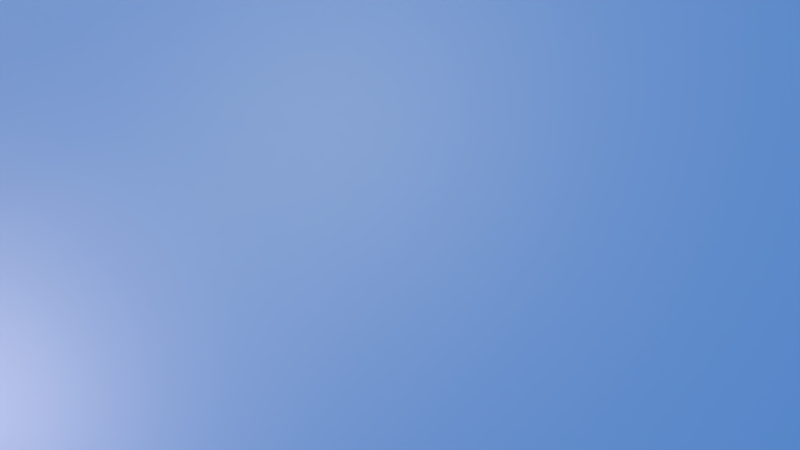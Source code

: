 # Source: output.blend  (saved by Blender 2.62.0; exported with 4.5.12 LTS)
import bpy
from mathutils import Matrix  # noqa: F401  (used for matrix-valued properties, if any)

bpy.ops.wm.read_factory_settings(use_empty=True)
scene = bpy.context.scene
scene.name = 'Scene'

# ---- collections
col_collection_1 = bpy.data.collections.new('Collection 1'); scene.collection.children.link(col_collection_1)
col_collection_3 = bpy.data.collections.new('Collection 3'); scene.collection.children.link(col_collection_3)
col_collection_3.hide_render = True
col_collection_3.hide_viewport = True
col_rabbit = bpy.data.collections.new('Rabbit')  # instanced only; not linked into the scene

# ---- materials (node trees are filled in below, after node groups)
mat_texmat = bpy.data.materials.new('TexMat')
mat_texmat.alpha_threshold = 0.0
mat_texmat.use_transparent_shadow = False
mat_texmat.preview_render_type = 'FLAT'
mat_texmat.roughness = 0.5
mat_texmat.line_color = (0.0, 0.0, 0.0, 1.0)
mat_lightbeam = bpy.data.materials.new('lightbeam')
mat_lightbeam.alpha_threshold = 0.0
mat_lightbeam.use_transparent_shadow = False
mat_lightbeam.diffuse_color = (0.7189, 0.6269, 0.4272, 1.0)
mat_lightbeam.roughness = 0.5
mat_lightbeam.specular_intensity = 0.0

# ---- material node trees

# ---- world
world_world = bpy.data.worlds.new('World'); scene.world = world_world
world_world.color = (0.0883, 0.272, 0.704)
world_world.use_sun_shadow = False
world_world.sun_shadow_jitter_overblur = 0.0
world_world.cycles.sampling_method = 'MANUAL'
world_world.cycles.sample_map_resolution = 256

# ---- cameras
cam_camera_001 = bpy.data.cameras.new('Camera.001')
cam_camera_001.clip_end = 100.0
cam_camera_001.lens = 35.0
cam_camera_001.sensor_width = 32.0
cam_camera_001.sensor_height = 18.0
cam_camera_001.dof.focus_distance = 0.0
cam_camera_001.dof.aperture_fstop = 128.0

# ---- lights
light_point = bpy.data.lights.new('Point', 'POINT')
light_point.transmission_factor = 0.0
light_point.energy = 100.0
light_point.shadow_buffer_clip_start = 0.5
light_point.shadow_soft_size = 1.0
light_point.shadow_maximum_resolution = 0.006
light_point.use_absolute_resolution = True
light_point.cycles.use_multiple_importance_sampling = False
light_00_rim = bpy.data.lights.new('00-rim', 'SPOT')
light_00_rim.color = (0.8938, 0.6695, 0.4216)
light_00_rim.transmission_factor = 0.0
light_00_rim.cutoff_distance = 18.0
light_00_rim.energy = 168.1
light_00_rim.shadow_buffer_clip_start = 6.536
light_00_rim.shadow_soft_size = 1.0
light_00_rim.shadow_maximum_resolution = 0.006
light_00_rim.use_absolute_resolution = True
light_00_rim.spot_blend = 0.8851
light_00_rim.spot_size = 0.5551
light_00_rim.cycles.use_multiple_importance_sampling = False
light_spot_003 = bpy.data.lights.new('Spot.003', 'SPOT')
light_spot_003.color = (1.0, 0.7757, 0.3355)
light_spot_003.transmission_factor = 0.0
light_spot_003.cutoff_distance = 150.0
light_spot_003.energy = 156.8
light_spot_003.shadow_buffer_clip_start = 140.0
light_spot_003.shadow_soft_size = 1.0
light_spot_003.shadow_maximum_resolution = 0.006
light_spot_003.use_absolute_resolution = True
light_spot_003.spot_blend = 1.0
light_spot_003.spot_size = 0.4842
light_spot_003.cycles.use_multiple_importance_sampling = False
light_lamp_002 = bpy.data.lights.new('Lamp.002', 'POINT')
light_lamp_002.color = (1.0, 0.8569, 0.4098)
light_lamp_002.transmission_factor = 0.0
light_lamp_002.energy = 126.9
light_lamp_002.shadow_buffer_clip_start = 0.5
light_lamp_002.shadow_soft_size = 1.0
light_lamp_002.shadow_maximum_resolution = 0.006
light_lamp_002.use_absolute_resolution = True
light_lamp_002.cycles.use_multiple_importance_sampling = False
light_lamp_001 = bpy.data.lights.new('Lamp.001', 'POINT')
light_lamp_001.color = (1.0, 0.5632, 0.4098)
light_lamp_001.transmission_factor = 0.0
light_lamp_001.energy = 312.5
light_lamp_001.shadow_buffer_clip_start = 0.5
light_lamp_001.shadow_soft_size = 1.0
light_lamp_001.shadow_maximum_resolution = 0.006
light_lamp_001.use_absolute_resolution = True
light_lamp_001.cycles.use_multiple_importance_sampling = False
light_00_rim_005 = bpy.data.lights.new('00-rim.005', 'SPOT')
light_00_rim_005.color = (0.8938, 0.6695, 0.4216)
light_00_rim_005.transmission_factor = 0.0
light_00_rim_005.cutoff_distance = 18.0
light_00_rim_005.energy = 158.0
light_00_rim_005.shadow_buffer_clip_start = 6.536
light_00_rim_005.shadow_soft_size = 1.0
light_00_rim_005.shadow_maximum_resolution = 0.006
light_00_rim_005.use_absolute_resolution = True
light_00_rim_005.spot_blend = 0.8851
light_00_rim_005.spot_size = 0.5551
light_00_rim_005.cycles.use_multiple_importance_sampling = False
light_spot_004 = bpy.data.lights.new('Spot.004', 'SPOT')
light_spot_004.color = (1.0, 0.7757, 0.3355)
light_spot_004.transmission_factor = 0.0
light_spot_004.cutoff_distance = 150.0
light_spot_004.energy = 145.9
light_spot_004.shadow_buffer_clip_start = 140.0
light_spot_004.shadow_soft_size = 1.0
light_spot_004.shadow_maximum_resolution = 0.006
light_spot_004.use_absolute_resolution = True
light_spot_004.spot_blend = 1.0
light_spot_004.spot_size = 0.2617
light_spot_004.cycles.use_multiple_importance_sampling = False
light_lamp_003 = bpy.data.lights.new('Lamp.003', 'POINT')
light_lamp_003.color = (1.0, 0.5632, 0.4098)
light_lamp_003.transmission_factor = 0.0
light_lamp_003.energy = 312.5
light_lamp_003.shadow_buffer_clip_start = 0.5
light_lamp_003.shadow_soft_size = 1.0
light_lamp_003.shadow_maximum_resolution = 0.006
light_lamp_003.use_absolute_resolution = True
light_lamp_003.cycles.use_multiple_importance_sampling = False
light_lamp_004 = bpy.data.lights.new('Lamp.004', 'POINT')
light_lamp_004.color = (1.0, 0.5632, 0.4098)
light_lamp_004.transmission_factor = 0.0
light_lamp_004.energy = 312.5
light_lamp_004.shadow_buffer_clip_start = 0.5
light_lamp_004.shadow_soft_size = 1.0
light_lamp_004.shadow_maximum_resolution = 0.006
light_lamp_004.use_absolute_resolution = True
light_lamp_004.cycles.use_multiple_importance_sampling = False
light_lamp_005 = bpy.data.lights.new('Lamp.005', 'POINT')
light_lamp_005.color = (1.0, 0.8569, 0.4098)
light_lamp_005.transmission_factor = 0.0
light_lamp_005.energy = 53.61
light_lamp_005.shadow_buffer_clip_start = 0.5
light_lamp_005.shadow_soft_size = 1.0
light_lamp_005.shadow_maximum_resolution = 0.006
light_lamp_005.use_absolute_resolution = True
light_lamp_005.cycles.use_multiple_importance_sampling = False
light_lamp_006 = bpy.data.lights.new('Lamp.006', 'POINT')
light_lamp_006.color = (1.0, 0.8569, 0.4098)
light_lamp_006.transmission_factor = 0.0
light_lamp_006.energy = 312.5
light_lamp_006.shadow_buffer_clip_start = 0.5
light_lamp_006.shadow_soft_size = 1.0
light_lamp_006.shadow_maximum_resolution = 0.006
light_lamp_006.use_absolute_resolution = True
light_lamp_006.cycles.use_multiple_importance_sampling = False
light_lamp_007 = bpy.data.lights.new('Lamp.007', 'POINT')
light_lamp_007.color = (1.0, 0.8569, 0.4098)
light_lamp_007.transmission_factor = 0.0
light_lamp_007.energy = 53.61
light_lamp_007.shadow_buffer_clip_start = 0.5
light_lamp_007.shadow_soft_size = 1.0
light_lamp_007.shadow_maximum_resolution = 0.006
light_lamp_007.use_absolute_resolution = True
light_lamp_007.cycles.use_multiple_importance_sampling = False
light_lamp_008 = bpy.data.lights.new('Lamp.008', 'POINT')
light_lamp_008.color = (1.0, 0.8184, 0.6997)
light_lamp_008.transmission_factor = 0.0
light_lamp_008.energy = 312.5
light_lamp_008.shadow_buffer_clip_start = 0.5
light_lamp_008.shadow_soft_size = 1.0
light_lamp_008.shadow_maximum_resolution = 0.006
light_lamp_008.use_absolute_resolution = True
light_lamp_008.cycles.use_multiple_importance_sampling = False

# ---- meshes
me_plane = bpy.data.meshes.new('Plane')
me_plane.from_pydata([(1.0, 1.0, 0.0), (1.0, -1.0, 0.0), (-1.0, -1.0, 0.0), (-1.0, 1.0, 0.0)], [], [(0, 3, 2, 1)])
me_plane.materials.append(mat_texmat)
me_plane.use_remesh_preserve_volume = False
me_plane.use_remesh_preserve_attributes = False
me_plane.use_mirror_vertex_groups = False
me_plane.update()
me_sphere_006 = bpy.data.meshes.new('Sphere.006')
me_sphere_006.from_pydata([(-7.225, -16.21, 19.93), (-7.12, -15.82, 17.79), (-6.895, -14.71, 12.37), (-10.01, -14.55, 23.61), (-6.314, -16.04, 15.37), (-6.255, -15.48, 13.85), (-11.41, -12.97, 23.99), (-8.832, -15.35, 22.9), (-7.529, -16.16, 20.88), (-8.379, -13.21, 12.37), (0.1349, 0.5898, -1.642), (0.2342, 0.2457, -0.6478), (-0.2336, 1.026, -1.563), (0.08186, 0.3401, -0.4111), (-0.2192, 0.6183, -0.2839), (0.383, 0.3253, -1.469), (0.3761, 0.2594, -1.291), (-0.05581, 0.4339, -0.3282), (0.3083, 0.4153, -1.642), (-0.2918, 0.8433, -0.8599), (0.2697, 0.2399, -0.7587), (-6.827, -16.35, 18.77), (0.3162, 0.2233, -0.8941), (-6.372, -16.27, 16.49), (0.3694, 0.233, -1.16), (-7.246, -14.54, 13.82), (-0.2912, 0.8901, -0.8817), (-7.844, -16.21, 22.51), (0.003411, 0.4733, -0.6629), (-9.455, -14.93, 23.34), (0.009108, 0.3892, -0.3594), (-10.49, -14.09, 24.36), (-0.1113, 0.4872, -0.24), (-1.367, 1.055, -0.09437)], [], [(0, 8, 11, 20), (4, 16, 15, 5), (2, 18, 10, 9), (0, 20, 22, 21), (21, 22, 19, 1), (1, 19, 24, 23), (23, 24, 16, 4), (18, 2, 25, 26), (26, 25, 5, 15), (7, 13, 28, 27), (27, 28, 11, 8), (3, 17, 30, 29), (29, 30, 13, 7), (17, 3, 31, 32), (32, 31, 6, 14)])
me_sphere_006.polygons.foreach_set('use_smooth', [True] * 15)
me_sphere_006.materials.append(mat_lightbeam)
me_sphere_006.use_remesh_preserve_volume = False
me_sphere_006.use_remesh_preserve_attributes = False
me_sphere_006.use_mirror_vertex_groups = False
me_sphere_006.update()

# ---- curves / text
txt_text = bpy.data.curves.new('Text', 'FONT')
txt_text.dimensions = '2D'
txt_text.body = ' '
txt_text.use_path_clamp = True
txt_text.bevel_resolution = 0
txt_text.bevel_depth = 0.04
txt_text.align_x = 'CENTER'
arm_rabbitrig = bpy.data.armatures.new('RabbitRig')  # bones are not reproduced

# ---- objects
ob_point = bpy.data.objects.new('Point', light_point)
ob_mainmessage = bpy.data.objects.new('MainMessage', txt_text)
ob_plane = bpy.data.objects.new('Plane', me_plane)
ob_1rabbit = bpy.data.objects.new('1Rabbit', None)
ob_camera = bpy.data.objects.new('Camera', cam_camera_001)
ob_1rabbitproxy = bpy.data.objects.new('1RabbitProxy', arm_rabbitrig)
ob_lamp_001 = bpy.data.objects.new('Lamp.001', light_00_rim)
ob_lamp_002 = bpy.data.objects.new('Lamp.002', light_spot_003)
ob_lamp_003 = bpy.data.objects.new('Lamp.003', light_lamp_002)
ob_lamp_004 = bpy.data.objects.new('Lamp.004', light_lamp_001)
ob_lamp_005 = bpy.data.objects.new('Lamp.005', light_00_rim_005)
ob_lamp_006 = bpy.data.objects.new('Lamp.006', light_spot_004)
ob_lamp_007 = bpy.data.objects.new('Lamp.007', light_lamp_003)
ob_lamp_008 = bpy.data.objects.new('Lamp.008', light_lamp_004)
ob_lamp_009 = bpy.data.objects.new('Lamp.009', light_lamp_005)
ob_lamp_010 = bpy.data.objects.new('Lamp.010', light_lamp_006)
ob_lamp_011 = bpy.data.objects.new('Lamp.011', light_lamp_007)
ob_lamp_012 = bpy.data.objects.new('Lamp.012', light_lamp_008)
ob_lightbeam = bpy.data.objects.new('lightbeam', me_sphere_006)
ob_pos = bpy.data.objects.new('pos', None)
ob_rabbitprueba = bpy.data.objects.new('RabbitPrueba', None)
ob_rabbitprueba_001 = bpy.data.objects.new('RabbitPrueba.001', None)

# ---- transforms, parenting, visibility, modifiers, constraints
ob_point.location = (7.539, -6.646, 5.0)
ob_point.lineart.crease_threshold = 0.0
ob_mainmessage.location = (7.539, -2.469, 2.5)
ob_mainmessage.rotation_euler = (1.571, 0.0, 0.0)
ob_mainmessage.scale = (0.3, 0.3, 0.3)
ob_mainmessage.lineart.crease_threshold = 0.0
ob_plane.location = (8.0, 2.0, 0.0)
ob_plane.rotation_euler = (1.571, 3.142, 0.0)
ob_plane.scale = (16.0, 9.0, 1.0)
ob_plane.lineart.crease_threshold = 0.0
ob_1rabbit.location = (7.5, -2.469, 0.0)
ob_1rabbit.empty_image_offset = (0.0, 0.0)
ob_1rabbit.lineart.crease_threshold = 0.0
ob_camera.location = (7.578, -11.82, 4.0)
ob_camera.rotation_euler = (1.309, 0.0, 0.0)
ob_camera.lineart.crease_threshold = 0.0
ob_1rabbitproxy.location = (0.6126, -2.385, 0.8572)
ob_1rabbitproxy.rotation_euler = (1.571, -5.96e-08, 5.96e-08)
ob_1rabbitproxy.lock_rotations_4d = False
ob_1rabbitproxy.empty_display_type = 'ARROWS'
ob_1rabbitproxy.color = (0.0, 0.0, 0.0, 1.0)
ob_1rabbitproxy.display_type = 'WIRE'
ob_1rabbitproxy.lineart.crease_threshold = 0.0
ob_lamp_001.location = (-6.759, 4.134, 11.02)
ob_lamp_001.rotation_euler = (-2.477, 3.166, 1.104)
ob_lamp_001.lock_rotations_4d = False
ob_lamp_001.empty_display_type = 'ARROWS'
ob_lamp_001.color = (0.0, 0.0, 0.0, 0.0)
ob_lamp_001.lineart.crease_threshold = 0.0
ob_lamp_002.location = (16.36, 15.42, 146.7)
ob_lamp_002.lock_rotations_4d = False
ob_lamp_002.empty_display_type = 'ARROWS'
ob_lamp_002.color = (0.0, 0.0, 0.0, 0.0)
ob_lamp_002.lineart.crease_threshold = 0.0
ob_lamp_003.location = (6.656, -2.712, 2.125)
ob_lamp_003.rotation_euler = (0.0, -0.0, 2.182)
ob_lamp_003.lock_rotations_4d = False
ob_lamp_003.empty_display_type = 'ARROWS'
ob_lamp_003.color = (0.0, 0.0, 0.0, 1.0)
ob_lamp_003.lineart.crease_threshold = 0.0
ob_lamp_004.location = (1.32, 26.22, 2.125)
ob_lamp_004.lock_rotations_4d = False
ob_lamp_004.empty_display_type = 'ARROWS'
ob_lamp_004.color = (0.0, 0.0, 0.0, 1.0)
ob_lamp_004.lineart.crease_threshold = 0.0
ob_lamp_005.location = (0.2447, -7.874, 11.02)
ob_lamp_005.rotation_euler = (-2.477, 3.166, 3.242)
ob_lamp_005.lock_rotations_4d = False
ob_lamp_005.empty_display_type = 'ARROWS'
ob_lamp_005.color = (0.0, 0.0, 0.0, 0.0)
ob_lamp_005.lineart.crease_threshold = 0.0
ob_lamp_006.location = (-9.85, -18.57, 146.7)
ob_lamp_006.rotation_euler = (0.0, -0.0, 2.182)
ob_lamp_006.lock_rotations_4d = False
ob_lamp_006.empty_display_type = 'ARROWS'
ob_lamp_006.color = (0.0, 0.0, 0.0, 0.0)
ob_lamp_006.lineart.crease_threshold = 0.0
ob_lamp_007.location = (1.205, 17.8, 2.125)
ob_lamp_007.lock_rotations_4d = False
ob_lamp_007.empty_display_type = 'ARROWS'
ob_lamp_007.color = (0.0, 0.0, 0.0, 1.0)
ob_lamp_007.lineart.crease_threshold = 0.0
ob_lamp_008.location = (11.5, 14.97, 2.177)
ob_lamp_008.lock_rotations_4d = False
ob_lamp_008.empty_display_type = 'ARROWS'
ob_lamp_008.color = (0.0, 0.0, 0.0, 1.0)
ob_lamp_008.lineart.crease_threshold = 0.0
ob_lamp_009.location = (-7.164, -5.366, 3.517)
ob_lamp_009.rotation_euler = (0.0, -0.0, 2.182)
ob_lamp_009.lock_rotations_4d = False
ob_lamp_009.empty_display_type = 'ARROWS'
ob_lamp_009.color = (0.0, 0.0, 0.0, 1.0)
ob_lamp_009.lineart.crease_threshold = 0.0
ob_lamp_010.location = (-15.2, -9.287, 2.125)
ob_lamp_010.rotation_euler = (0.0, -0.0, 2.182)
ob_lamp_010.lock_rotations_4d = False
ob_lamp_010.empty_display_type = 'ARROWS'
ob_lamp_010.color = (0.0, 0.0, 0.0, 1.0)
ob_lamp_010.lineart.crease_threshold = 0.0
ob_lamp_011.location = (-12.66, 8.805, 2.819)
ob_lamp_011.rotation_euler = (0.0, -0.0, 2.182)
ob_lamp_011.lock_rotations_4d = False
ob_lamp_011.empty_display_type = 'ARROWS'
ob_lamp_011.color = (0.0, 0.0, 0.0, 1.0)
ob_lamp_011.lineart.crease_threshold = 0.0
ob_lamp_012.location = (-0.2931, -1.938, -2.948)
ob_lamp_012.rotation_euler = (0.0, -0.0, 2.182)
ob_lamp_012.lock_rotations_4d = False
ob_lamp_012.empty_display_type = 'ARROWS'
ob_lamp_012.color = (0.0, 0.0, 0.0, 1.0)
ob_lamp_012.lineart.crease_threshold = 0.0
ob_lightbeam.location = (-3.679, -4.954, 4.609)
ob_lightbeam.rotation_euler = (1.336, -0.2611, 3.168)
ob_lightbeam.scale = (0.3779, 0.3779, 0.3779)
ob_lightbeam.lock_rotations_4d = False
ob_lightbeam.empty_display_type = 'ARROWS'
ob_lightbeam.color = (0.0, 0.0, 0.0, 1.0)
ob_lightbeam.lineart.crease_threshold = 0.0
_m = ob_lightbeam.modifiers.new('Subsurf', 'SUBSURF')
_m.uv_smooth = 'PRESERVE_CORNERS'
_m.quality = 2
_m.levels = 2
_m.show_only_control_edges = False
ob_pos.location = (-2.274, -0.3185, 3.445)
ob_pos.lock_rotations_4d = False
ob_pos.empty_display_type = 'ARROWS'
ob_pos.empty_image_offset = (0.0, 0.0)
ob_pos.color = (0.0, 0.0, 0.0, 1.0)
ob_pos.lineart.crease_threshold = 0.0
ob_rabbitprueba.parent = ob_1rabbit
ob_rabbitprueba.matrix_parent_inverse = Matrix(((1.0, 0.0, 0.0, -0.6348), (0.0, 1.0, 0.0, 2.158), (0.0, 0.0, 1.0, -0.8051), (0.0, 0.0, 0.0, 1.0)))
ob_rabbitprueba.location = (0.6126, -2.385, 0.8572)
ob_rabbitprueba.lock_rotations_4d = False
ob_rabbitprueba.empty_display_size = 0.01
ob_rabbitprueba.empty_image_offset = (0.0, 0.0)
ob_rabbitprueba.pass_index = 2
ob_rabbitprueba.color = (0.0, 0.0, 0.0, 1.0)
ob_rabbitprueba.show_instancer_for_render = False
ob_rabbitprueba.instance_type = 'COLLECTION'
ob_rabbitprueba.lineart.crease_threshold = 0.0
ob_rabbitprueba_001.parent = ob_1rabbit
ob_rabbitprueba_001.matrix_parent_inverse = Matrix(((1.0, 0.0, 0.0, -0.6348), (0.0, 1.0, 0.0, 2.158), (0.0, 0.0, 1.0, -0.8051), (0.0, 0.0, 0.0, 1.0)))
ob_rabbitprueba_001.location = (0.6126, -2.385, 0.8572)
ob_rabbitprueba_001.lock_rotations_4d = False
ob_rabbitprueba_001.empty_display_size = 0.01
ob_rabbitprueba_001.empty_image_offset = (0.0, 0.0)
ob_rabbitprueba_001.pass_index = 2
ob_rabbitprueba_001.color = (0.0, 0.0, 0.0, 1.0)
ob_rabbitprueba_001.show_instancer_for_render = False
ob_rabbitprueba_001.instance_type = 'COLLECTION'
ob_rabbitprueba_001.lineart.crease_threshold = 0.0
ob_rabbitprueba.instance_collection = col_rabbit
ob_rabbitprueba_001.instance_collection = col_rabbit

# ---- collection membership
col_collection_1.objects.link(ob_point)
col_collection_1.objects.link(ob_mainmessage)
col_collection_1.objects.link(ob_plane)
col_collection_1.objects.link(ob_1rabbit)
col_collection_1.objects.link(ob_camera)
col_collection_1.objects.link(ob_1rabbitproxy)
col_collection_1.objects.link(ob_lamp_001)
col_collection_1.objects.link(ob_lamp_002)
col_collection_1.objects.link(ob_lamp_003)
col_collection_1.objects.link(ob_lamp_004)
col_collection_1.objects.link(ob_lamp_005)
col_collection_1.objects.link(ob_lamp_006)
col_collection_1.objects.link(ob_lamp_007)
col_collection_1.objects.link(ob_lamp_008)
col_collection_1.objects.link(ob_lamp_009)
col_collection_1.objects.link(ob_lamp_010)
col_collection_1.objects.link(ob_lamp_011)
col_collection_1.objects.link(ob_lamp_012)
col_collection_1.objects.link(ob_lightbeam)
col_collection_1.objects.link(ob_pos)
col_collection_1.objects.link(ob_rabbitprueba)
col_collection_3.objects.link(ob_rabbitprueba_001)

# ---- scene / render settings (as saved in the file)
scene.camera = ob_camera
scene.frame_start = 1; scene.frame_end = 120; scene.frame_set(1)
scene.render.engine = 'BLENDER_EEVEE_NEXT'
scene.render.image_settings.color_mode = 'RGB'
scene.render.image_settings.compression = 90
scene.render.resolution_percentage = 50
scene.render.dither_intensity = 0.0
scene.render.bake_margin = 2
scene.render.bake_bias = 0.0
scene.cycles.use_denoising = False
scene.cycles.samples = 10
scene.cycles.sampling_pattern = 'TABULATED_SOBOL'
scene.cycles.light_sampling_threshold = 0.0
scene.cycles.use_adaptive_sampling = False
scene.cycles.use_light_tree = False
scene.cycles.blur_glossy = 0.0
scene.cycles.volume_bounces = 1
scene.cycles.pixel_filter_type = 'GAUSSIAN'
scene.cycles.sample_clamp_indirect = 0.0
scene.view_settings.view_transform = 'Standard'
bpy.context.view_layer.update()
